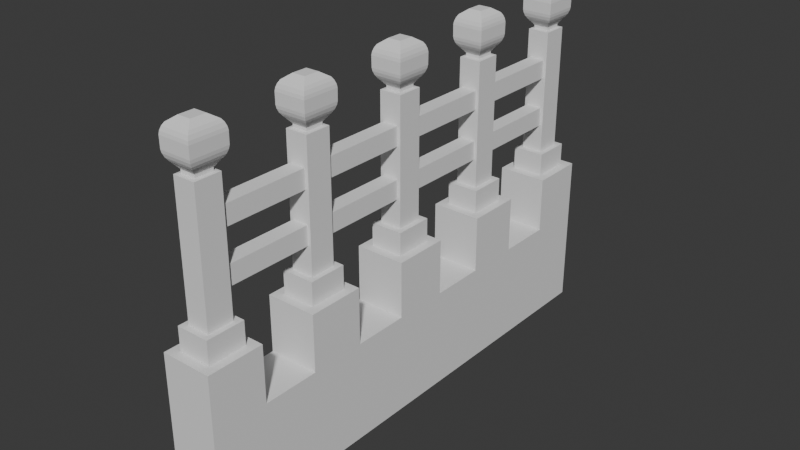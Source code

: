 # Source: Fence.blend  (saved by Blender 4.0.36; exported with 4.5.12 LTS)
import bpy
from mathutils import Matrix  # noqa: F401  (used for matrix-valued properties, if any)

bpy.ops.wm.read_factory_settings(use_empty=True)
scene = bpy.context.scene
scene.name = 'Scene'

# ---- collections
col_collection = bpy.data.collections.new('Collection'); scene.collection.children.link(col_collection)

# ---- world
world_world = bpy.data.worlds.new('World'); scene.world = world_world
world_world.use_nodes = True; world_world.node_tree.nodes.clear()
_N = world_world.node_tree.nodes; _L = world_world.node_tree.links
n0 = _N.new('ShaderNodeOutputWorld'); n0.name = 'World Output'; n0.location = (300, 300)
n1 = _N.new('ShaderNodeBackground'); n1.name = 'Background'; n1.location = (10, 300)
n1.inputs[0].default_value = (0.05088, 0.05088, 0.05088, 1.0)
_L.new(n1.outputs[0], n0.inputs[0])
n0.is_active_output = True
world_world.color = (0.05088, 0.05088, 0.05088)
world_world.use_sun_shadow = False
world_world.sun_shadow_jitter_overblur = 0.0

# ---- meshes
me_cube_001 = bpy.data.meshes.new('Cube.001')
me_cube_001.from_pydata([(-1.0, -1.0, 0.0), (-1.0, -1.0, 4.0), (-1.0, 1.0, 0.0), (-1.0, 1.0, 4.0), (1.0, -1.0, 0.0), (1.0, -1.0, 4.0), (1.0, 1.0, 0.0), (1.0, 1.0, 4.0), (-1.0, 0.7778, 0.0), (-1.0, 0.5556, 0.0), (-1.0, 0.3333, 0.0), (-1.0, 0.1111, 0.0), (-1.0, -0.1111, 0.0), (-1.0, -0.3333, 0.0), (-1.0, -0.5556, 0.0), (-1.0, -0.7778, 0.0), (-1.0, -0.7778, 4.0), (-1.0, -0.5556, 4.0), (-1.0, -0.3333, 4.0), (-1.0, -0.1111, 4.0), (-1.0, 0.1111, 4.0), (-1.0, 0.3333, 4.0), (-1.0, 0.5556, 4.0), (-1.0, 0.7778, 4.0), (1.0, -0.7778, 0.0), (1.0, -0.5556, 0.0), (1.0, -0.3333, 0.0), (1.0, -0.1111, 0.0), (1.0, 0.1111, 0.0), (1.0, 0.3333, 0.0), (1.0, 0.5556, 0.0), (1.0, 0.7778, 0.0), (1.0, 0.7778, 4.0), (1.0, 0.5556, 4.0), (1.0, 0.3333, 4.0), (1.0, 0.1111, 4.0), (1.0, -0.1111, 4.0), (1.0, -0.3333, 4.0), (1.0, -0.5556, 4.0), (1.0, -0.7778, 4.0), (-0.6473, 0.8138, 6.24), (-0.6473, 0.964, 6.24), (0.6473, 0.964, 6.24), (0.6473, -0.8138, 6.24), (0.6473, -0.964, 6.24), (-0.6473, -0.964, 6.24), (-0.6473, -0.8138, 6.24), (-0.6473, -0.5195, 6.24), (-0.6473, -0.3694, 6.24), (-0.6473, -0.07508, 6.24), (-0.6473, 0.07508, 6.24), (-0.6473, 0.3694, 6.24), (-0.6473, 0.5195, 6.24), (0.6473, 0.8138, 6.24), (0.6473, 0.5195, 6.24), (0.6473, 0.3694, 6.24), (0.6473, 0.07508, 6.24), (0.6473, -0.07508, 6.24), (0.6473, -0.3694, 6.24), (0.6473, -0.5195, 6.24), (-1.0, 0.7778, 6.24), (-1.0, 1.0, 6.24), (1.0, 1.0, 6.24), (1.0, -0.7778, 6.24), (1.0, -1.0, 6.24), (-1.0, -1.0, 6.24), (-1.0, -0.7778, 6.24), (-1.0, -0.5556, 6.24), (-1.0, -0.3333, 6.24), (-1.0, -0.1111, 6.24), (-1.0, 0.1111, 6.24), (-1.0, 0.3333, 6.24), (-1.0, 0.5556, 6.24), (1.0, 0.7778, 6.24), (1.0, 0.5556, 6.24), (1.0, 0.3333, 6.24), (1.0, 0.1111, 6.24), (1.0, -0.1111, 6.24), (1.0, -0.3333, 6.24), (1.0, -0.5556, 6.24), (-0.6473, 0.8138, 7.156), (-0.6473, 0.964, 7.156), (0.6473, 0.964, 7.156), (0.6473, -0.8138, 7.156), (0.6473, -0.964, 7.156), (-0.6473, -0.964, 7.156), (-0.6473, -0.8138, 7.156), (-0.6473, -0.5195, 7.156), (-0.6473, -0.3694, 7.156), (-0.6473, -0.07508, 7.156), (-0.6473, 0.07508, 7.156), (-0.6473, 0.3694, 7.156), (-0.6473, 0.5195, 7.156), (0.6473, 0.8138, 7.156), (0.6473, 0.5195, 7.156), (0.6473, 0.3694, 7.156), (0.6473, 0.07508, 7.156), (0.6473, -0.07508, 7.156), (0.6473, -0.3694, 7.156), (0.6473, -0.5195, 7.156), (-0.4385, 0.838, 7.156), (-0.4385, 0.9398, 7.156), (0.4385, 0.9398, 7.156), (0.4385, -0.838, 7.156), (0.4385, -0.9398, 7.156), (-0.4385, -0.9398, 7.156), (-0.4385, -0.838, 7.156), (-0.4385, -0.4953, 7.156), (-0.4385, -0.3936, 7.156), (-0.4385, -0.05086, 7.156), (-0.4385, 0.05086, 7.156), (-0.4385, 0.3936, 7.156), (-0.4385, 0.4953, 7.156), (0.4385, 0.838, 7.156), (0.4385, 0.4953, 7.156), (0.4385, 0.3936, 7.156), (0.4385, 0.05086, 7.156), (0.4385, -0.05086, 7.156), (0.4385, -0.3936, 7.156), (0.4385, -0.4953, 7.156), (-0.4385, 0.838, 12.16), (-0.4385, 0.9398, 12.16), (0.4385, 0.9398, 12.16), (0.4385, -0.838, 12.16), (0.4385, -0.9398, 12.16), (-0.4385, -0.9398, 12.16), (-0.4385, -0.838, 12.16), (-0.4385, -0.4953, 12.16), (-0.4385, -0.3936, 12.16), (-0.4385, -0.05086, 12.16), (-0.4385, 0.05086, 12.16), (-0.4385, 0.3936, 12.16), (-0.4385, 0.4953, 12.16), (0.4385, 0.838, 12.16), (0.4385, 0.4953, 12.16), (0.4385, 0.3936, 12.16), (0.4385, 0.05086, 12.16), (0.4385, -0.05086, 12.16), (0.4385, -0.3936, 12.16), (0.4385, -0.4953, 12.16), (-0.3004, 0.8541, 12.18), (-0.3004, 0.9237, 12.18), (0.3004, 0.9237, 12.18), (0.3004, -0.8541, 12.18), (0.3004, -0.9237, 12.18), (-0.3004, -0.9237, 12.18), (-0.3004, -0.8541, 12.18), (-0.3004, -0.4793, 12.18), (-0.3004, -0.4096, 12.18), (-0.3004, -0.03484, 12.18), (-0.3004, 0.03484, 12.18), (-0.3004, 0.4096, 12.18), (-0.3004, 0.4793, 12.18), (0.3004, 0.8541, 12.18), (0.3004, 0.4793, 12.18), (0.3004, 0.4096, 12.18), (0.3004, 0.03484, 12.18), (0.3004, -0.03484, 12.18), (0.3004, -0.4096, 12.18), (0.3004, -0.4793, 12.18), (-0.3004, 0.8541, 12.3), (-0.3004, 0.9237, 12.3), (0.3004, 0.9237, 12.3), (0.3004, -0.8541, 12.3), (0.3004, -0.9237, 12.3), (-0.3004, -0.9237, 12.3), (-0.3004, -0.8541, 12.3), (-0.3004, -0.4793, 12.3), (-0.3004, -0.4096, 12.3), (-0.3004, -0.03484, 12.3), (-0.3004, 0.03484, 12.3), (-0.3004, 0.4096, 12.3), (-0.3004, 0.4793, 12.3), (0.3004, 0.8541, 12.3), (0.3004, 0.4793, 12.3), (0.3004, 0.4096, 12.3), (0.3004, 0.03484, 12.3), (0.3004, -0.03484, 12.3), (0.3004, -0.4096, 12.3), (0.3004, -0.4793, 12.3), (-0.2549, -0.8593, 13.94), (0.2549, -0.8593, 13.94), (-0.2549, -0.474, 13.94), (0.2549, -0.474, 13.94), (-0.2549, -0.4149, 13.94), (0.2549, -0.4149, 13.94), (-0.2549, -0.02957, 13.94), (0.2549, -0.02957, 13.94), (-0.2549, 0.02957, 13.94), (0.2549, 0.02957, 13.94), (-0.2549, 0.4149, 13.94), (0.2549, 0.4149, 13.94), (-0.2549, 0.474, 13.94), (0.2549, 0.474, 13.94), (-0.2549, 0.8593, 13.94), (0.2549, 0.8593, 13.94), (0.2549, 0.9185, 13.94), (-0.2549, -0.9185, 13.94), (0.2549, -0.9185, 13.94), (-0.2549, 0.9185, 13.94), (0.4946, -0.5018, 12.57), (0.6231, -0.5167, 12.94), (0.5583, -0.5092, 12.68), (0.6054, -0.5147, 12.82), (0.6264, -0.5171, 13.38), (0.5035, -0.5028, 13.75), (0.6105, -0.5152, 13.5), (0.5655, -0.51, 13.64), (0.5035, -0.386, 13.75), (0.6264, -0.3718, 13.38), (0.5655, -0.3789, 13.64), (0.6105, -0.3736, 13.5), (0.6231, -0.3722, 12.94), (0.4946, -0.3871, 12.57), (0.6054, -0.3742, 12.82), (0.5583, -0.3797, 12.68), (0.4946, -0.05736, 12.57), (0.6231, -0.07227, 12.94), (0.5583, -0.06475, 12.68), (0.6054, -0.07021, 12.82), (0.6264, -0.07265, 13.38), (0.5035, -0.0584, 13.75), (0.6105, -0.0708, 13.5), (0.5655, -0.06559, 13.64), (0.5035, 0.0584, 13.75), (0.6264, 0.07265, 13.38), (0.5655, 0.06559, 13.64), (0.6105, 0.0708, 13.5), (0.6231, 0.07227, 12.94), (0.4946, 0.05736, 12.57), (0.6054, 0.07021, 12.82), (0.5583, 0.06475, 12.68), (0.4946, 0.3871, 12.57), (0.6231, 0.3722, 12.94), (0.5583, 0.3797, 12.68), (0.6054, 0.3742, 12.82), (0.6264, 0.3718, 13.38), (0.5035, 0.386, 13.75), (0.6105, 0.3736, 13.5), (0.5655, 0.3789, 13.64), (0.5035, 0.5028, 13.75), (0.6264, 0.5171, 13.38), (0.5655, 0.51, 13.64), (0.6105, 0.5152, 13.5), (0.6231, 0.5167, 12.94), (0.4946, 0.5018, 12.57), (0.6054, 0.5147, 12.82), (0.5583, 0.5092, 12.68), (0.4946, 0.8315, 12.57), (0.6231, 0.8166, 12.94), (0.5583, 0.8241, 12.68), (0.6054, 0.8187, 12.82), (0.6264, 0.8162, 13.38), (0.5035, 0.8305, 13.75), (0.6105, 0.8181, 13.5), (0.5655, 0.8233, 13.64), (-0.4946, 0.5018, 12.57), (-0.6231, 0.5167, 12.94), (-0.5583, 0.5092, 12.68), (-0.6054, 0.5147, 12.82), (-0.6264, 0.5171, 13.38), (-0.5035, 0.5028, 13.75), (-0.6105, 0.5152, 13.5), (-0.5655, 0.51, 13.64), (-0.5035, 0.386, 13.75), (-0.6264, 0.3718, 13.38), (-0.5655, 0.3789, 13.64), (-0.6105, 0.3736, 13.5), (-0.6231, 0.3722, 12.94), (-0.4946, 0.3871, 12.57), (-0.6054, 0.3742, 12.82), (-0.5583, 0.3797, 12.68), (-0.4946, 0.05736, 12.57), (-0.6231, 0.07227, 12.94), (-0.5583, 0.06475, 12.68), (-0.6054, 0.07021, 12.82), (-0.6264, 0.07265, 13.38), (-0.5035, 0.0584, 13.75), (-0.6105, 0.0708, 13.5), (-0.5655, 0.06559, 13.64), (-0.5035, -0.0584, 13.75), (-0.6264, -0.07265, 13.38), (-0.5655, -0.06559, 13.64), (-0.6105, -0.0708, 13.5), (-0.6231, -0.07227, 12.94), (-0.4946, -0.05736, 12.57), (-0.6054, -0.07021, 12.82), (-0.5583, -0.06475, 12.68), (-0.4946, -0.3871, 12.57), (-0.6231, -0.3722, 12.94), (-0.5583, -0.3797, 12.68), (-0.6054, -0.3742, 12.82), (-0.6264, -0.3718, 13.38), (-0.5035, -0.386, 13.75), (-0.6105, -0.3736, 13.5), (-0.5655, -0.3789, 13.64), (-0.5035, -0.5028, 13.75), (-0.6264, -0.5171, 13.38), (-0.5655, -0.51, 13.64), (-0.6105, -0.5152, 13.5), (-0.6231, -0.5167, 12.94), (-0.4946, -0.5018, 12.57), (-0.6054, -0.5147, 12.82), (-0.5583, -0.5092, 12.68), (-0.4946, -0.8315, 12.57), (-0.6231, -0.8166, 12.94), (-0.5583, -0.8241, 12.68), (-0.6054, -0.8187, 12.82), (-0.6264, -0.8162, 13.38), (-0.5035, -0.8305, 13.75), (-0.6105, -0.8181, 13.5), (-0.5655, -0.8233, 13.64), (-0.4946, -0.9463, 12.57), (-0.6231, -0.9612, 12.94), (-0.5583, -0.9536, 12.68), (-0.6054, -0.9591, 12.82), (-0.6264, -0.9615, 13.38), (-0.5035, -0.9473, 13.75), (-0.6105, -0.9597, 13.5), (-0.5655, -0.9545, 13.64), (0.4946, -0.9463, 12.57), (0.6231, -0.9612, 12.94), (0.5583, -0.9536, 12.68), (0.6054, -0.9591, 12.82), (0.6264, -0.9615, 13.38), (0.5035, -0.9473, 13.75), (0.6105, -0.9597, 13.5), (0.5655, -0.9545, 13.64), (0.5035, -0.8305, 13.75), (0.6264, -0.8162, 13.38), (0.5655, -0.8233, 13.64), (0.6105, -0.8181, 13.5), (0.6231, -0.8166, 12.94), (0.4946, -0.8315, 12.57), (0.6054, -0.8187, 12.82), (0.5583, -0.8241, 12.68), (0.4946, 0.9463, 12.57), (0.6231, 0.9612, 12.94), (0.5583, 0.9536, 12.68), (0.6054, 0.9591, 12.82), (0.6264, 0.9615, 13.38), (0.5035, 0.9473, 13.75), (0.6105, 0.9597, 13.5), (0.5655, 0.9545, 13.64), (-0.4946, 0.9463, 12.57), (-0.6231, 0.9612, 12.94), (-0.5583, 0.9536, 12.68), (-0.6054, 0.9591, 12.82), (-0.6264, 0.9615, 13.38), (-0.5035, 0.9473, 13.75), (-0.6105, 0.9597, 13.5), (-0.5655, 0.9545, 13.64), (-0.5035, 0.8305, 13.75), (-0.6264, 0.8162, 13.38), (-0.5655, 0.8233, 13.64), (-0.6105, 0.8181, 13.5), (-0.6231, 0.8166, 12.94), (-0.4946, 0.8315, 12.57), (-0.6054, 0.8187, 12.82), (-0.5583, 0.8241, 12.68), (-0.3145, 0.838, 8.28), (-0.3145, 0.838, 9.032), (-0.3145, 0.838, 10.28), (-0.3145, 0.838, 11.03), (-0.4385, 0.9398, 11.16), (-0.4385, 0.9398, 10.16), (-0.4385, 0.9398, 9.156), (-0.4385, 0.9398, 8.156), (0.4385, 0.9398, 8.156), (0.4385, 0.9398, 9.156), (0.4385, 0.9398, 10.16), (0.4385, 0.9398, 11.16), (0.3145, 0.838, 11.03), (0.3145, 0.838, 10.28), (0.3145, 0.838, 9.032), (0.3145, 0.838, 8.28), (-0.3145, 0.4953, 8.28), (-0.3145, 0.4953, 9.032), (-0.3145, 0.4953, 10.28), (-0.3145, 0.4953, 11.03), (0.3145, 0.4953, 11.03), (0.3145, 0.4953, 10.28), (0.3145, 0.4953, 9.032), (0.3145, 0.4953, 8.28), (0.3145, 0.3936, 8.28), (0.3145, 0.3936, 9.032), (0.3145, 0.3936, 10.28), (0.3145, 0.3936, 11.03), (-0.3145, 0.3936, 11.03), (-0.3145, 0.3936, 10.28), (-0.3145, 0.3936, 9.032), (-0.3145, 0.3936, 8.28), (-0.3145, -0.05086, 8.28), (-0.3145, -0.05086, 9.032), (-0.3145, -0.05086, 10.28), (-0.3145, -0.05086, 11.03), (-0.3145, 0.05086, 11.03), (-0.3145, 0.05086, 10.28), (-0.3145, 0.05086, 9.032), (-0.3145, 0.05086, 8.28), (0.3145, 0.05086, 11.03), (0.3145, 0.05086, 10.28), (0.3145, 0.05086, 9.032), (0.3145, 0.05086, 8.28), (0.3145, -0.05086, 8.28), (0.3145, -0.05086, 9.032), (0.3145, -0.05086, 10.28), (0.3145, -0.05086, 11.03), (-0.3145, -0.4953, 8.28), (-0.3145, -0.4953, 9.032), (-0.3145, -0.4953, 10.28), (-0.3145, -0.4953, 11.03), (-0.3145, -0.3936, 11.03), (-0.3145, -0.3936, 10.28), (-0.3145, -0.3936, 9.032), (-0.3145, -0.3936, 8.28), (0.3145, -0.3936, 11.03), (0.3145, -0.3936, 10.28), (0.3145, -0.3936, 9.032), (0.3145, -0.3936, 8.28), (0.3145, -0.4953, 8.28), (0.3145, -0.4953, 9.032), (0.3145, -0.4953, 10.28), (0.3145, -0.4953, 11.03), (0.3145, -0.838, 8.28), (0.3145, -0.838, 9.032), (0.3145, -0.838, 10.28), (0.3145, -0.838, 11.03), (0.4385, -0.9398, 11.16), (0.4385, -0.9398, 10.16), (0.4385, -0.9398, 9.156), (0.4385, -0.9398, 8.156), (-0.4385, -0.9398, 11.16), (-0.4385, -0.9398, 10.16), (-0.4385, -0.9398, 9.156), (-0.4385, -0.9398, 8.156), (-0.3145, -0.838, 11.03), (-0.3145, -0.838, 10.28), (-0.3145, -0.838, 9.032), (-0.3145, -0.838, 8.28), (-0.4385, 0.838, 8.156), (-0.4385, 0.838, 9.156), (-0.4385, 0.838, 10.16), (-0.4385, 0.838, 11.16), (0.4385, 0.838, 11.16), (0.4385, 0.838, 10.16), (0.4385, 0.838, 9.156), (0.4385, 0.838, 8.156), (-0.4385, 0.4953, 8.156), (-0.4385, 0.4953, 9.156), (-0.4385, 0.4953, 10.16), (-0.4385, 0.4953, 11.16), (0.4385, 0.4953, 11.16), (0.4385, 0.4953, 10.16), (0.4385, 0.4953, 9.156), (0.4385, 0.4953, 8.156), (0.4385, 0.3936, 8.156), (0.4385, 0.3936, 9.156), (0.4385, 0.3936, 10.16), (0.4385, 0.3936, 11.16), (-0.4385, 0.3936, 11.16), (-0.4385, 0.3936, 10.16), (-0.4385, 0.3936, 9.156), (-0.4385, 0.3936, 8.156), (-0.4385, -0.05086, 8.156), (-0.4385, -0.05086, 9.156), (-0.4385, -0.05086, 10.16), (-0.4385, -0.05086, 11.16), (-0.4385, 0.05086, 11.16), (-0.4385, 0.05086, 10.16), (-0.4385, 0.05086, 9.156), (-0.4385, 0.05086, 8.156), (0.4385, 0.05086, 11.16), (0.4385, 0.05086, 10.16), (0.4385, 0.05086, 9.156), (0.4385, 0.05086, 8.156), (0.4385, -0.05086, 8.156), (0.4385, -0.05086, 9.156), (0.4385, -0.05086, 10.16), (0.4385, -0.05086, 11.16), (-0.4385, -0.4953, 8.156), (-0.4385, -0.4953, 9.156), (-0.4385, -0.4953, 10.16), (-0.4385, -0.4953, 11.16), (-0.4385, -0.3936, 11.16), (-0.4385, -0.3936, 10.16), (-0.4385, -0.3936, 9.156), (-0.4385, -0.3936, 8.156), (0.4385, -0.3936, 11.16), (0.4385, -0.3936, 10.16), (0.4385, -0.3936, 9.156), (0.4385, -0.3936, 8.156), (0.4385, -0.4953, 8.156), (0.4385, -0.4953, 9.156), (0.4385, -0.4953, 10.16), (0.4385, -0.4953, 11.16), (0.4385, -0.838, 8.156), (0.4385, -0.838, 9.156), (0.4385, -0.838, 10.16), (0.4385, -0.838, 11.16), (-0.4385, -0.838, 11.16), (-0.4385, -0.838, 10.16), (-0.4385, -0.838, 9.156), (-0.4385, -0.838, 8.156)], [], [(8, 23, 3, 2), (2, 3, 7, 6), (24, 39, 5, 4), (4, 5, 1, 0), (15, 24, 4, 0), (34, 33, 74, 75), (5, 39, 63, 64), (32, 23, 22, 33), (33, 22, 72, 74), (34, 21, 20, 35), (18, 17, 67, 68), (36, 19, 18, 37), (23, 32, 73, 60), (38, 17, 16, 39), (2, 6, 31, 8), (8, 31, 30, 9), (9, 30, 29, 10), (10, 29, 28, 11), (11, 28, 27, 12), (12, 27, 26, 13), (13, 26, 25, 14), (14, 25, 24, 15), (6, 7, 32, 31), (31, 32, 33, 30), (30, 33, 34, 29), (29, 34, 35, 28), (28, 35, 36, 27), (27, 36, 37, 26), (26, 37, 38, 25), (25, 38, 39, 24), (0, 1, 16, 15), (15, 16, 17, 14), (14, 17, 18, 13), (13, 18, 19, 12), (12, 19, 20, 11), (11, 20, 21, 10), (10, 21, 22, 9), (9, 22, 23, 8), (58, 48, 88, 98), (44, 43, 83, 84), (55, 54, 94, 95), (49, 57, 97, 89), (42, 41, 81, 82), (21, 34, 75, 71), (20, 19, 69, 70), (3, 23, 60, 61), (35, 20, 70, 76), (36, 35, 76, 77), (19, 36, 77, 69), (1, 5, 64, 65), (22, 21, 71, 72), (37, 18, 68, 78), (7, 3, 61, 62), (38, 37, 78, 79), (16, 1, 65, 66), (17, 38, 79, 67), (32, 7, 62, 73), (39, 16, 66, 63), (40, 41, 61, 60), (41, 42, 62, 61), (43, 44, 64, 63), (44, 45, 65, 64), (45, 46, 66, 65), (47, 48, 68, 67), (49, 50, 70, 69), (51, 52, 72, 71), (42, 53, 73, 62), (54, 55, 75, 74), (56, 57, 77, 76), (58, 59, 79, 78), (53, 40, 60, 73), (52, 54, 74, 72), (55, 51, 71, 75), (50, 56, 76, 70), (57, 49, 69, 77), (48, 58, 78, 68), (59, 47, 67, 79), (46, 43, 63, 66), (84, 83, 103, 104), (95, 94, 114, 115), (89, 97, 117, 109), (82, 81, 101, 102), (93, 82, 102, 113), (57, 56, 96, 97), (45, 44, 84, 85), (47, 59, 99, 87), (59, 58, 98, 99), (46, 45, 85, 86), (43, 46, 86, 83), (40, 53, 93, 80), (48, 47, 87, 88), (54, 52, 92, 94), (50, 49, 89, 90), (51, 55, 95, 91), (52, 51, 91, 92), (41, 40, 80, 81), (56, 50, 90, 96), (53, 42, 82, 93), (451, 460, 131, 132), (460, 459, 135, 131), (468, 467, 129, 130), (452, 451, 132, 134), (484, 483, 127, 128), (98, 88, 108, 118), (97, 96, 116, 117), (85, 84, 104, 105), (87, 99, 119, 107), (99, 98, 118, 119), (86, 85, 105, 106), (83, 86, 106, 103), (80, 93, 113, 100), (88, 87, 107, 108), (94, 92, 112, 114), (90, 89, 109, 110), (91, 95, 115, 111), (92, 91, 111, 112), (81, 80, 100, 101), (96, 90, 110, 116), (125, 124, 144, 145), (129, 137, 157, 149), (124, 123, 143, 144), (364, 443, 120, 121), (472, 468, 130, 136), (444, 371, 122, 133), (371, 364, 121, 122), (467, 479, 137, 129), (459, 452, 134, 135), (428, 499, 123, 124), (488, 484, 128, 138), (479, 472, 136, 137), (432, 428, 124, 125), (483, 495, 139, 127), (495, 488, 138, 139), (500, 432, 125, 126), (499, 500, 126, 123), (443, 444, 133, 120), (341, 349, 199, 196), (136, 130, 150, 156), (122, 121, 141, 142), (131, 135, 155, 151), (121, 120, 140, 141), (134, 132, 152, 154), (120, 133, 153, 140), (139, 138, 158, 159), (261, 264, 190, 192), (152, 151, 171, 172), (151, 155, 175, 171), (150, 149, 169, 170), (154, 152, 172, 174), (148, 147, 167, 168), (141, 140, 160, 161), (156, 150, 170, 176), (153, 142, 162, 173), (142, 141, 161, 162), (149, 157, 177, 169), (155, 154, 174, 175), (144, 143, 163, 164), (158, 148, 168, 178), (157, 156, 176, 177), (145, 144, 164, 165), (147, 159, 179, 167), (159, 158, 178, 179), (146, 145, 165, 166), (143, 146, 166, 163), (140, 153, 173, 160), (138, 128, 148, 158), (126, 125, 145, 146), (127, 139, 159, 147), (128, 127, 147, 148), (123, 126, 146, 143), (130, 129, 149, 150), (132, 131, 151, 152), (133, 122, 142, 153), (135, 134, 154, 155), (137, 136, 156, 157), (176, 170, 272, 229), (281, 276, 273, 284), (260, 241, 244, 257), (297, 292, 289, 300), (265, 260, 257, 268), (284, 217, 220, 281), (268, 233, 236, 265), (174, 172, 256, 245), (324, 316, 313, 321), (292, 209, 212, 289), (178, 168, 288, 213), (316, 308, 305, 313), (328, 309, 180, 181), (329, 324, 321, 332), (348, 340, 337, 345), (264, 237, 191, 190), (276, 225, 228, 273), (353, 348, 345, 356), (280, 221, 187, 186), (221, 224, 189, 187), (325, 328, 181, 198), (296, 205, 183, 182), (189, 188, 186, 187), (185, 184, 182, 183), (191, 193, 192, 190), (195, 196, 199, 194), (180, 197, 198, 181), (237, 240, 193, 191), (169, 177, 216, 285), (349, 352, 194, 199), (253, 341, 196, 195), (171, 175, 232, 269), (277, 280, 186, 188), (356, 249, 252, 353), (293, 296, 182, 184), (352, 253, 195, 194), (308, 329, 332, 305), (160, 173, 248, 357), (317, 325, 198, 197), (309, 317, 197, 180), (205, 208, 185, 183), (163, 166, 304, 333), (209, 204, 201, 212), (208, 293, 184, 185), (225, 220, 217, 228), (224, 277, 188, 189), (241, 236, 233, 244), (240, 261, 192, 193), (340, 252, 249, 337), (179, 178, 213, 200), (177, 176, 229, 216), (175, 174, 245, 232), (173, 162, 336, 248), (172, 171, 269, 256), (170, 169, 285, 272), (168, 167, 301, 288), (166, 165, 312, 304), (165, 164, 320, 312), (164, 163, 333, 320), (162, 161, 344, 336), (161, 160, 357, 344), (300, 201, 204, 297), (309, 328, 330, 311), (311, 330, 331, 310), (310, 331, 329, 308), (333, 304, 306, 335), (335, 306, 307, 334), (334, 307, 305, 332), (301, 200, 202, 303), (303, 202, 203, 302), (302, 203, 201, 300), (205, 296, 298, 207), (207, 298, 299, 206), (206, 299, 297, 204), (293, 208, 210, 295), (295, 210, 211, 294), (294, 211, 209, 292), (213, 288, 290, 215), (215, 290, 291, 214), (214, 291, 289, 212), (285, 216, 218, 287), (287, 218, 219, 286), (286, 219, 217, 284), (221, 280, 282, 223), (223, 282, 283, 222), (222, 283, 281, 220), (277, 224, 226, 279), (279, 226, 227, 278), (278, 227, 225, 276), (229, 272, 274, 231), (231, 274, 275, 230), (230, 275, 273, 228), (269, 232, 234, 271), (271, 234, 235, 270), (270, 235, 233, 268), (237, 264, 266, 239), (239, 266, 267, 238), (238, 267, 265, 236), (261, 240, 242, 263), (263, 242, 243, 262), (262, 243, 241, 260), (245, 256, 258, 247), (247, 258, 259, 246), (246, 259, 257, 244), (357, 248, 250, 359), (359, 250, 251, 358), (358, 251, 249, 356), (253, 352, 354, 255), (255, 354, 355, 254), (254, 355, 353, 252), (208, 205, 207, 210), (210, 207, 206, 211), (211, 206, 204, 209), (200, 213, 215, 202), (202, 215, 214, 203), (203, 214, 212, 201), (224, 221, 223, 226), (226, 223, 222, 227), (227, 222, 220, 225), (216, 229, 231, 218), (218, 231, 230, 219), (219, 230, 228, 217), (240, 237, 239, 242), (242, 239, 238, 243), (243, 238, 236, 241), (232, 245, 247, 234), (234, 247, 246, 235), (235, 246, 244, 233), (341, 253, 255, 343), (343, 255, 254, 342), (342, 254, 252, 340), (248, 336, 338, 250), (250, 338, 339, 251), (251, 339, 337, 249), (264, 261, 263, 266), (266, 263, 262, 267), (267, 262, 260, 265), (256, 269, 271, 258), (258, 271, 270, 259), (259, 270, 268, 257), (280, 277, 279, 282), (282, 279, 278, 283), (283, 278, 276, 281), (272, 285, 287, 274), (274, 287, 286, 275), (275, 286, 284, 273), (296, 293, 295, 298), (298, 295, 294, 299), (299, 294, 292, 297), (288, 301, 303, 290), (290, 303, 302, 291), (291, 302, 300, 289), (317, 309, 311, 319), (319, 311, 310, 318), (318, 310, 308, 316), (304, 312, 314, 306), (306, 314, 315, 307), (307, 315, 313, 305), (325, 317, 319, 327), (327, 319, 318, 326), (326, 318, 316, 324), (312, 320, 322, 314), (314, 322, 323, 315), (315, 323, 321, 313), (328, 325, 327, 330), (330, 327, 326, 331), (331, 326, 324, 329), (320, 333, 335, 322), (322, 335, 334, 323), (323, 334, 332, 321), (349, 341, 343, 351), (351, 343, 342, 350), (350, 342, 340, 348), (336, 344, 346, 338), (338, 346, 347, 339), (339, 347, 345, 337), (352, 349, 351, 354), (354, 351, 350, 355), (355, 350, 348, 353), (344, 357, 359, 346), (346, 359, 358, 347), (347, 358, 356, 345), (167, 179, 200, 301), (100, 113, 447, 440), (382, 383, 375, 374), (441, 446, 445, 442), (380, 381, 373, 372), (102, 101, 367, 368), (368, 367, 366, 369), (369, 366, 365, 370), (370, 365, 364, 371), (113, 102, 368, 447), (447, 368, 369, 446), (446, 369, 370, 445), (445, 370, 371, 444), (101, 100, 440, 367), (367, 440, 441, 366), (366, 441, 442, 365), (365, 442, 443, 364), (115, 114, 455, 456), (456, 455, 454, 457), (457, 454, 453, 458), (458, 453, 452, 459), (114, 112, 448, 455), (377, 382, 374, 361), (454, 449, 450, 453), (379, 380, 372, 363), (111, 115, 456, 463), (399, 398, 390, 391), (462, 457, 458, 461), (397, 396, 388, 389), (112, 111, 463, 448), (448, 463, 462, 449), (449, 462, 461, 450), (450, 461, 460, 451), (117, 116, 475, 476), (476, 475, 474, 477), (477, 474, 473, 478), (478, 473, 472, 479), (109, 117, 476, 464), (418, 419, 404, 405), (465, 477, 478, 466), (416, 417, 406, 407), (116, 110, 471, 475), (403, 399, 391, 384), (474, 470, 469, 473), (401, 397, 389, 386), (110, 109, 464, 471), (471, 464, 465, 470), (470, 465, 466, 469), (469, 466, 467, 468), (119, 118, 491, 492), (492, 491, 490, 493), (493, 490, 489, 494), (494, 489, 488, 495), (107, 119, 492, 480), (425, 424, 420, 421), (481, 493, 494, 482), (427, 426, 422, 423), (118, 108, 487, 491), (414, 418, 405, 393), (490, 486, 485, 489), (412, 416, 407, 395), (108, 107, 480, 487), (487, 480, 481, 486), (486, 481, 482, 485), (485, 482, 483, 484), (103, 106, 503, 496), (438, 425, 421, 409), (497, 502, 501, 498), (436, 427, 423, 411), (106, 105, 435, 503), (503, 435, 434, 502), (502, 434, 433, 501), (501, 433, 432, 500), (105, 104, 431, 435), (435, 431, 430, 434), (434, 430, 429, 433), (433, 429, 428, 432), (104, 103, 496, 431), (431, 496, 497, 430), (430, 497, 498, 429), (429, 498, 499, 428), (360, 361, 441, 440), (362, 363, 443, 442), (372, 373, 445, 444), (374, 375, 447, 446), (375, 360, 440, 447), (361, 374, 446, 441), (373, 362, 442, 445), (363, 372, 444, 443), (377, 376, 448, 449), (379, 378, 450, 451), (381, 380, 452, 453), (383, 382, 454, 455), (385, 384, 456, 457), (387, 386, 458, 459), (389, 388, 460, 461), (391, 390, 462, 463), (376, 383, 455, 448), (382, 377, 449, 454), (378, 381, 453, 450), (380, 379, 451, 452), (384, 391, 463, 456), (390, 385, 457, 462), (386, 389, 461, 458), (388, 387, 459, 460), (392, 393, 465, 464), (394, 395, 467, 466), (396, 397, 469, 468), (398, 399, 471, 470), (401, 400, 472, 473), (403, 402, 474, 475), (405, 404, 476, 477), (407, 406, 478, 479), (404, 392, 464, 476), (393, 405, 477, 465), (406, 394, 466, 478), (395, 407, 479, 467), (399, 403, 475, 471), (402, 398, 470, 474), (397, 401, 473, 469), (400, 396, 468, 472), (408, 409, 481, 480), (410, 411, 483, 482), (412, 413, 485, 484), (414, 415, 487, 486), (417, 416, 488, 489), (419, 418, 490, 491), (421, 420, 492, 493), (423, 422, 494, 495), (420, 408, 480, 492), (409, 421, 493, 481), (422, 410, 482, 494), (411, 423, 495, 483), (415, 419, 491, 487), (418, 414, 486, 490), (413, 417, 489, 485), (416, 412, 484, 488), (424, 425, 497, 496), (426, 427, 499, 498), (436, 437, 501, 500), (438, 439, 503, 502), (439, 424, 496, 503), (425, 438, 502, 497), (437, 426, 498, 501), (427, 436, 500, 499), (381, 378, 362, 373), (378, 379, 363, 362), (383, 376, 360, 375), (376, 377, 361, 360), (398, 402, 385, 390), (402, 403, 384, 385), (396, 400, 387, 388), (400, 401, 386, 387), (417, 413, 394, 406), (413, 412, 395, 394), (419, 415, 392, 404), (415, 414, 393, 392), (426, 437, 410, 422), (437, 436, 411, 410), (424, 439, 408, 420), (439, 438, 409, 408)])
_uv = me_cube_001.uv_layers.new(name='UVMap')
_uv.uv.foreach_set('vector', [0.375, 0.2222, 0.625, 0.2222, 0.625, 0.25, 0.375, 0.25, 0.375, 0.25, 0.625, 0.25, 0.625, 0.5, 0.375, 0.5, 0.375, 0.7222, 0.625, 0.7222, 0.625, 0.75, 0.375, 0.75, 0.375, 0.75, 0.625, 0.75, 0.625, 1.0, 0.375, 1.0, 0.125, 0.7222, 0.375, 0.7222, 0.375, 0.75, 0.125, 0.75, 0.625, 0.5833, 0.625, 0.5556, 0.625, 0.5556, 0.625, 0.5833, 0.625, 0.75, 0.625, 0.7222, 0.625, 0.7222, 0.625, 0.75, 0.625, 0.5278, 0.875, 0.5278, 0.875, 0.5556, 0.625, 0.5556, 0.625, 0.5556, 0.875, 0.5556, 0.875, 0.5556, 0.625, 0.5556, 0.625, 0.5833, 0.875, 0.5833, 0.875, 0.6111, 0.625, 0.6111, 0.625, 0.08333, 0.625, 0.05556, 0.625, 0.05556, 0.625, 0.08333, 0.625, 0.6389, 0.875, 0.6389, 0.875, 0.6667, 0.625, 0.6667, 0.875, 0.5278, 0.625, 0.5278, 0.625, 0.5278, 0.875, 0.5278, 0.625, 0.6944, 0.875, 0.6944, 0.875, 0.7222, 0.625, 0.7222, 0.125, 0.5, 0.375, 0.5, 0.375, 0.5278, 0.125, 0.5278, 0.125, 0.5278, 0.375, 0.5278, 0.375, 0.5556, 0.125, 0.5556, 0.125, 0.5556, 0.375, 0.5556, 0.375, 0.5833, 0.125, 0.5833, 0.125, 0.5833, 0.375, 0.5833, 0.375, 0.6111, 0.125, 0.6111, 0.125, 0.6111, 0.375, 0.6111, 0.375, 0.6389, 0.125, 0.6389, 0.125, 0.6389, 0.375, 0.6389, 0.375, 0.6667, 0.125, 0.6667, 0.125, 0.6667, 0.375, 0.6667, 0.375, 0.6944, 0.125, 0.6944, 0.125, 0.6944, 0.375, 0.6944, 0.375, 0.7222, 0.125, 0.7222, 0.375, 0.5, 0.625, 0.5, 0.625, 0.5278, 0.375, 0.5278, 0.375, 0.5278, 0.625, 0.5278, 0.625, 0.5556, 0.375, 0.5556, 0.375, 0.5556, 0.625, 0.5556, 0.625, 0.5833, 0.375, 0.5833, 0.375, 0.5833, 0.625, 0.5833, 0.625, 0.6111, 0.375, 0.6111, 0.375, 0.6111, 0.625, 0.6111, 0.625, 0.6389, 0.375, 0.6389, 0.375, 0.6389, 0.625, 0.6389, 0.625, 0.6667, 0.375, 0.6667, 0.375, 0.6667, 0.625, 0.6667, 0.625, 0.6944, 0.375, 0.6944, 0.375, 0.6944, 0.625, 0.6944, 0.625, 0.7222, 0.375, 0.7222, 0.375, 0.0, 0.625, 0.0, 0.625, 0.02778, 0.375, 0.02778, 0.375, 0.02778, 0.625, 0.02778, 0.625, 0.05556, 0.375, 0.05556, 0.375, 0.05556, 0.625, 0.05556, 0.625, 0.08333, 0.375, 0.08333, 0.375, 0.08333, 0.625, 0.08333, 0.625, 0.1111, 0.375, 0.1111, 0.375, 0.1111, 0.625, 0.1111, 0.625, 0.1389, 0.375, 0.1389, 0.375, 0.1389, 0.625, 0.1389, 0.625, 0.1667, 0.375, 0.1667, 0.375, 0.1667, 0.625, 0.1667, 0.625, 0.1944, 0.375, 0.1944, 0.375, 0.1944, 0.625, 0.1944, 0.625, 0.2222, 0.375, 0.2222, 0.6263, 0.668, 0.8737, 0.668, 0.8737, 0.668, 0.6263, 0.668, 0.6263, 0.7487, 0.6263, 0.7235, 0.6263, 0.7235, 0.6263, 0.7487, 0.6263, 0.582, 0.6263, 0.5569, 0.6263, 0.5569, 0.6263, 0.582, 0.8737, 0.6376, 0.6263, 0.6376, 0.6263, 0.6376, 0.8737, 0.6376, 0.6263, 0.5013, 0.8737, 0.5013, 0.8737, 0.5013, 0.6263, 0.5013, 0.875, 0.5833, 0.625, 0.5833, 0.625, 0.5833, 0.875, 0.5833, 0.625, 0.1389, 0.625, 0.1111, 0.625, 0.1111, 0.625, 0.1389, 0.625, 0.25, 0.625, 0.2222, 0.625, 0.2222, 0.625, 0.25, 0.625, 0.6111, 0.875, 0.6111, 0.875, 0.6111, 0.625, 0.6111, 0.625, 0.6389, 0.625, 0.6111, 0.625, 0.6111, 0.625, 0.6389, 0.875, 0.6389, 0.625, 0.6389, 0.625, 0.6389, 0.875, 0.6389, 0.625, 1.0, 0.625, 0.75, 0.625, 0.75, 0.625, 1.0, 0.625, 0.1944, 0.625, 0.1667, 0.625, 0.1667, 0.625, 0.1944, 0.625, 0.6667, 0.875, 0.6667, 0.875, 0.6667, 0.625, 0.6667, 0.625, 0.5, 0.625, 0.25, 0.625, 0.25, 0.625, 0.5, 0.625, 0.6944, 0.625, 0.6667, 0.625, 0.6667, 0.625, 0.6944, 0.625, 0.02778, 0.625, 0.0, 0.625, 0.0, 0.625, 0.02778, 0.875, 0.6944, 0.625, 0.6944, 0.625, 0.6944, 0.875, 0.6944, 0.625, 0.5278, 0.625, 0.5, 0.625, 0.5, 0.625, 0.5278, 0.625, 0.7222, 0.875, 0.7222, 0.875, 0.7222, 0.625, 0.7222, 0.8737, 0.5265, 0.8737, 0.5013, 0.875, 0.5, 0.875, 0.5278, 0.8737, 0.5013, 0.6263, 0.5013, 0.625, 0.5, 0.875, 0.5, 0.6263, 0.7235, 0.6263, 0.7487, 0.625, 0.75, 0.625, 0.7222, 0.6263, 0.7487, 0.8737, 0.7487, 0.875, 0.75, 0.625, 0.75, 0.8737, 0.7487, 0.8737, 0.7235, 0.875, 0.7222, 0.875, 0.75, 0.8737, 0.6931, 0.8737, 0.668, 0.875, 0.6667, 0.875, 0.6944, 0.8737, 0.6376, 0.8737, 0.6124, 0.875, 0.6111, 0.875, 0.6389, 0.8737, 0.582, 0.8737, 0.5569, 0.875, 0.5556, 0.875, 0.5833, 0.6263, 0.5013, 0.6263, 0.5265, 0.625, 0.5278, 0.625, 0.5, 0.6263, 0.5569, 0.6263, 0.582, 0.625, 0.5833, 0.625, 0.5556, 0.6263, 0.6124, 0.6263, 0.6376, 0.625, 0.6389, 0.625, 0.6111, 0.6263, 0.668, 0.6263, 0.6931, 0.625, 0.6944, 0.625, 0.6667, 0.6263, 0.5265, 0.8737, 0.5265, 0.875, 0.5278, 0.625, 0.5278, 0.8737, 0.5569, 0.6263, 0.5569, 0.625, 0.5556, 0.875, 0.5556, 0.6263, 0.582, 0.8737, 0.582, 0.875, 0.5833, 0.625, 0.5833, 0.8737, 0.6124, 0.6263, 0.6124, 0.625, 0.6111, 0.875, 0.6111, 0.6263, 0.6376, 0.8737, 0.6376, 0.875, 0.6389, 0.625, 0.6389, 0.8737, 0.668, 0.6263, 0.668, 0.625, 0.6667, 0.875, 0.6667, 0.6263, 0.6931, 0.8737, 0.6931, 0.875, 0.6944, 0.625, 0.6944, 0.8737, 0.7235, 0.6263, 0.7235, 0.625, 0.7222, 0.875, 0.7222, 0.6263, 0.7487, 0.6263, 0.7235, 0.6263, 0.7235, 0.6263, 0.7487, 0.6263, 0.582, 0.6263, 0.5569, 0.6263, 0.5569, 0.6263, 0.582, 0.8737, 0.6376, 0.6263, 0.6376, 0.6263, 0.6376, 0.8737, 0.6376, 0.6263, 0.5013, 0.8737, 0.5013, 0.8737, 0.5013, 0.6263, 0.5013, 0.6263, 0.5265, 0.6263, 0.5013, 0.6263, 0.5013, 0.6263, 0.5265, 0.6263, 0.6376, 0.6263, 0.6124, 0.6263, 0.6124, 0.6263, 0.6376, 0.8737, 0.7487, 0.6263, 0.7487, 0.6263, 0.7487, 0.8737, 0.7487, 0.8737, 0.6931, 0.6263, 0.6931, 0.6263, 0.6931, 0.8737, 0.6931, 0.6263, 0.6931, 0.6263, 0.668, 0.6263, 0.668, 0.6263, 0.6931, 0.8737, 0.7235, 0.8737, 0.7487, 0.8737, 0.7487, 0.8737, 0.7235, 0.6263, 0.7235, 0.8737, 0.7235, 0.8737, 0.7235, 0.6263, 0.7235, 0.8737, 0.5265, 0.6263, 0.5265, 0.6263, 0.5265, 0.8737, 0.5265, 0.8737, 0.668, 0.8737, 0.6931, 0.8737, 0.6931, 0.8737, 0.668, 0.6263, 0.5569, 0.8737, 0.5569, 0.8737, 0.5569, 0.6263, 0.5569, 0.8737, 0.6124, 0.8737, 0.6376, 0.8737, 0.6376, 0.8737, 0.6124, 0.8737, 0.582, 0.6263, 0.582, 0.6263, 0.582, 0.8737, 0.582, 0.8737, 0.5569, 0.8737, 0.582, 0.8737, 0.582, 0.8737, 0.5569, 0.8737, 0.5013, 0.8737, 0.5265, 0.8737, 0.5265, 0.8737, 0.5013, 0.6263, 0.6124, 0.8737, 0.6124, 0.8737, 0.6124, 0.6263, 0.6124, 0.6263, 0.5265, 0.6263, 0.5013, 0.6263, 0.5013, 0.6263, 0.5265, 0.8737, 0.5569, 0.8737, 0.582, 0.8737, 0.582, 0.8737, 0.5569, 0.8737, 0.582, 0.6263, 0.582, 0.6263, 0.582, 0.8737, 0.582, 0.8737, 0.6124, 0.8737, 0.6376, 0.8737, 0.6376, 0.8737, 0.6124, 0.6263, 0.5569, 0.8737, 0.5569, 0.8737, 0.5569, 0.6263, 0.5569, 0.8737, 0.668, 0.8737, 0.6931, 0.8737, 0.6931, 0.8737, 0.668, 0.6263, 0.668, 0.8737, 0.668, 0.8737, 0.668, 0.6263, 0.668, 0.6263, 0.6376, 0.6263, 0.6124, 0.6263, 0.6124, 0.6263, 0.6376, 0.8737, 0.7487, 0.6263, 0.7487, 0.6263, 0.7487, 0.8737, 0.7487, 0.8737, 0.6931, 0.6263, 0.6931, 0.6263, 0.6931, 0.8737, 0.6931, 0.6263, 0.6931, 0.6263, 0.668, 0.6263, 0.668, 0.6263, 0.6931, 0.8737, 0.7235, 0.8737, 0.7487, 0.8737, 0.7487, 0.8737, 0.7235, 0.6263, 0.7235, 0.8737, 0.7235, 0.8737, 0.7235, 0.6263, 0.7235, 0.8737, 0.5265, 0.6263, 0.5265, 0.6263, 0.5265, 0.8737, 0.5265, 0.8737, 0.668, 0.8737, 0.6931, 0.8737, 0.6931, 0.8737, 0.668, 0.6263, 0.5569, 0.8737, 0.5569, 0.8737, 0.5569, 0.6263, 0.5569, 0.8737, 0.6124, 0.8737, 0.6376, 0.8737, 0.6376, 0.8737, 0.6124, 0.8737, 0.582, 0.6263, 0.582, 0.6263, 0.582, 0.8737, 0.582, 0.8737, 0.5569, 0.8737, 0.582, 0.8737, 0.582, 0.8737, 0.5569, 0.8737, 0.5013, 0.8737, 0.5265, 0.8737, 0.5265, 0.8737, 0.5013, 0.6263, 0.6124, 0.8737, 0.6124, 0.8737, 0.6124, 0.6263, 0.6124, 0.8737, 0.7487, 0.6263, 0.7487, 0.6263, 0.7487, 0.8737, 0.7487, 0.8737, 0.6376, 0.6263, 0.6376, 0.6263, 0.6376, 0.8737, 0.6376, 0.6263, 0.7487, 0.6263, 0.7235, 0.6263, 0.7235, 0.6263, 0.7487, 0.8737, 0.5013, 0.8737, 0.5265, 0.8737, 0.5265, 0.8737, 0.5013, 0.6263, 0.6124, 0.8737, 0.6124, 0.8737, 0.6124, 0.6263, 0.6124, 0.6263, 0.5265, 0.6263, 0.5013, 0.6263, 0.5013, 0.6263, 0.5265, 0.6263, 0.5013, 0.8737, 0.5013, 0.8737, 0.5013, 0.6263, 0.5013, 0.8737, 0.6376, 0.6263, 0.6376, 0.6263, 0.6376, 0.8737, 0.6376, 0.6263, 0.582, 0.6263, 0.5569, 0.6263, 0.5569, 0.6263, 0.582, 0.6263, 0.7487, 0.6263, 0.7235, 0.6263, 0.7235, 0.6263, 0.7487, 0.6263, 0.668, 0.8737, 0.668, 0.8737, 0.668, 0.6263, 0.668, 0.6263, 0.6376, 0.6263, 0.6124, 0.6263, 0.6124, 0.6263, 0.6376, 0.8737, 0.7487, 0.6263, 0.7487, 0.6263, 0.7487, 0.8737, 0.7487, 0.8737, 0.6931, 0.6263, 0.6931, 0.6263, 0.6931, 0.8737, 0.6931, 0.6263, 0.6931, 0.6263, 0.668, 0.6263, 0.668, 0.6263, 0.6931, 0.8737, 0.7235, 0.8737, 0.7487, 0.8737, 0.7487, 0.8737, 0.7235, 0.6263, 0.7235, 0.8737, 0.7235, 0.8737, 0.7235, 0.6263, 0.7235, 0.8737, 0.5265, 0.6263, 0.5265, 0.6263, 0.5265, 0.8737, 0.5265, 0.6263, 0.5013, 0.8737, 0.5013, 0.8737, 0.5013, 0.6263, 0.5013, 0.6263, 0.6124, 0.8737, 0.6124, 0.8737, 0.6124, 0.6263, 0.6124, 0.6263, 0.5013, 0.8737, 0.5013, 0.8737, 0.5013, 0.6263, 0.5013, 0.8737, 0.582, 0.6263, 0.582, 0.6263, 0.582, 0.8737, 0.582, 0.8737, 0.5013, 0.8737, 0.5265, 0.8737, 0.5265, 0.8737, 0.5013, 0.6263, 0.5569, 0.8737, 0.5569, 0.8737, 0.5569, 0.6263, 0.5569, 0.8737, 0.5265, 0.6263, 0.5265, 0.6263, 0.5265, 0.8737, 0.5265, 0.6263, 0.6931, 0.6263, 0.668, 0.6263, 0.668, 0.6263, 0.6931, 0.8737, 0.5569, 0.8737, 0.582, 0.8737, 0.582, 0.8737, 0.5569, 0.8737, 0.5569, 0.8737, 0.582, 0.8737, 0.582, 0.8737, 0.5569, 0.8737, 0.582, 0.6263, 0.582, 0.6263, 0.582, 0.8737, 0.582, 0.8737, 0.6124, 0.8737, 0.6376, 0.8737, 0.6376, 0.8737, 0.6124, 0.6263, 0.5569, 0.8737, 0.5569, 0.8737, 0.5569, 0.6263, 0.5569, 0.8737, 0.668, 0.8737, 0.6931, 0.8737, 0.6931, 0.8737, 0.668, 0.8737, 0.5013, 0.8737, 0.5265, 0.8737, 0.5265, 0.8737, 0.5013, 0.6263, 0.6124, 0.8737, 0.6124, 0.8737, 0.6124, 0.6263, 0.6124, 0.6263, 0.5265, 0.6263, 0.5013, 0.6263, 0.5013, 0.6263, 0.5265, 0.6263, 0.5013, 0.8737, 0.5013, 0.8737, 0.5013, 0.6263, 0.5013, 0.8737, 0.6376, 0.6263, 0.6376, 0.6263, 0.6376, 0.8737, 0.6376, 0.6263, 0.582, 0.6263, 0.5569, 0.6263, 0.5569, 0.6263, 0.582, 0.6263, 0.7487, 0.6263, 0.7235, 0.6263, 0.7235, 0.6263, 0.7487, 0.6263, 0.668, 0.8737, 0.668, 0.8737, 0.668, 0.6263, 0.668, 0.6263, 0.6376, 0.6263, 0.6124, 0.6263, 0.6124, 0.6263, 0.6376, 0.8737, 0.7487, 0.6263, 0.7487, 0.6263, 0.7487, 0.8737, 0.7487, 0.8737, 0.6931, 0.6263, 0.6931, 0.6263, 0.6931, 0.8737, 0.6931, 0.6263, 0.6931, 0.6263, 0.668, 0.6263, 0.668, 0.6263, 0.6931, 0.8737, 0.7235, 0.8737, 0.7487, 0.8737, 0.7487, 0.8737, 0.7235, 0.6263, 0.7235, 0.8737, 0.7235, 0.8737, 0.7235, 0.6263, 0.7235, 0.8737, 0.5265, 0.6263, 0.5265, 0.6263, 0.5265, 0.8737, 0.5265, 0.6263, 0.668, 0.8737, 0.668, 0.8737, 0.668, 0.6263, 0.668, 0.8737, 0.7235, 0.8737, 0.7487, 0.8737, 0.7487, 0.8737, 0.7235, 0.8737, 0.6931, 0.6263, 0.6931, 0.6263, 0.6931, 0.8737, 0.6931, 0.8737, 0.668, 0.8737, 0.6931, 0.8737, 0.6931, 0.8737, 0.668, 0.6263, 0.7235, 0.8737, 0.7235, 0.8737, 0.7235, 0.6263, 0.7235, 0.8737, 0.6124, 0.8737, 0.6376, 0.8737, 0.6376, 0.8737, 0.6124, 0.8737, 0.5569, 0.8737, 0.582, 0.8737, 0.582, 0.8737, 0.5569, 0.6263, 0.5265, 0.6263, 0.5013, 0.6263, 0.5013, 0.6263, 0.5265, 0.6263, 0.582, 0.6263, 0.5569, 0.6263, 0.5569, 0.6263, 0.582, 0.6263, 0.6376, 0.6263, 0.6124, 0.6263, 0.6124, 0.6263, 0.6376, 0.6263, 0.6124, 0.8737, 0.6124, 0.8737, 0.6124, 0.6263, 0.6124, 0.8737, 0.6376, 0.8737, 0.6124, 0.8737, 0.6124, 0.8737, 0.6376, 0.8737, 0.5569, 0.6263, 0.5569, 0.6263, 0.5569, 0.8737, 0.5569, 0.8737, 0.6931, 0.8737, 0.668, 0.8737, 0.668, 0.8737, 0.6931, 0.8737, 0.582, 0.8737, 0.5569, 0.8737, 0.5569, 0.8737, 0.582, 0.8737, 0.6376, 0.6263, 0.6376, 0.6263, 0.6376, 0.8737, 0.6376, 0.8737, 0.582, 0.6263, 0.582, 0.6263, 0.582, 0.8737, 0.582, 0.6263, 0.5569, 0.8737, 0.5569, 0.8737, 0.5569, 0.6263, 0.5569, 0.6263, 0.7487, 0.8737, 0.7487, 0.8737, 0.7487, 0.6263, 0.7487, 0.8737, 0.668, 0.6263, 0.668, 0.6263, 0.668, 0.8737, 0.668, 0.6263, 0.668, 0.8737, 0.668, 0.8737, 0.668, 0.6263, 0.668, 0.8737, 0.7487, 0.8737, 0.7235, 0.8737, 0.7235, 0.8737, 0.7487, 0.6263, 0.7235, 0.8737, 0.7235, 0.8737, 0.7235, 0.6263, 0.7235, 0.6263, 0.7235, 0.6263, 0.7487, 0.6263, 0.7487, 0.6263, 0.7235, 0.8737, 0.5013, 0.6263, 0.5013, 0.6263, 0.5013, 0.8737, 0.5013, 0.8737, 0.582, 0.6263, 0.582, 0.6263, 0.582, 0.8737, 0.582, 0.8737, 0.6124, 0.6263, 0.6124, 0.6263, 0.6124, 0.8737, 0.6124, 0.8737, 0.5265, 0.8737, 0.5013, 0.8737, 0.5013, 0.8737, 0.5265, 0.8737, 0.6376, 0.6263, 0.6376, 0.6263, 0.6376, 0.8737, 0.6376, 0.6263, 0.6376, 0.6263, 0.6124, 0.6263, 0.6124, 0.6263, 0.6376, 0.6263, 0.7487, 0.6263, 0.7235, 0.6263, 0.7235, 0.6263, 0.7487, 0.8737, 0.6931, 0.6263, 0.6931, 0.6263, 0.6931, 0.8737, 0.6931, 0.6263, 0.6124, 0.8737, 0.6124, 0.8737, 0.6376, 0.6263, 0.6376, 0.6263, 0.668, 0.8737, 0.668, 0.8737, 0.6931, 0.6263, 0.6931, 0.6263, 0.582, 0.6263, 0.5569, 0.8737, 0.5569, 0.8737, 0.582, 0.6263, 0.5265, 0.6263, 0.5013, 0.8737, 0.5013, 0.8737, 0.5265, 0.8737, 0.7235, 0.8737, 0.7487, 0.6263, 0.7487, 0.6263, 0.7235, 0.6263, 0.582, 0.6263, 0.5569, 0.6263, 0.5569, 0.6263, 0.582, 0.8737, 0.6376, 0.6263, 0.6376, 0.6263, 0.6376, 0.8737, 0.6376, 0.8737, 0.5013, 0.8737, 0.5265, 0.8737, 0.5265, 0.8737, 0.5013, 0.6263, 0.5265, 0.6263, 0.5013, 0.6263, 0.5013, 0.6263, 0.5265, 0.8737, 0.582, 0.6263, 0.582, 0.6263, 0.582, 0.8737, 0.582, 0.8737, 0.6124, 0.8737, 0.6376, 0.8737, 0.6376, 0.8737, 0.6124, 0.8737, 0.5265, 0.6263, 0.5265, 0.6263, 0.5265, 0.8737, 0.5265, 0.8737, 0.668, 0.8737, 0.6931, 0.8737, 0.6931, 0.8737, 0.668, 0.8737, 0.5265, 0.6263, 0.5265, 0.6263, 0.5265, 0.8737, 0.5265, 0.8737, 0.7235, 0.6263, 0.7235, 0.6263, 0.7235, 0.8737, 0.7235, 0.8737, 0.5265, 0.6263, 0.5265, 0.6263, 0.5265, 0.8737, 0.5265, 0.8737, 0.7487, 0.6263, 0.7487, 0.6263, 0.7487, 0.8737, 0.7487, 0.8737, 0.7235, 0.8737, 0.7487, 0.8737, 0.7487, 0.8737, 0.7235, 0.6263, 0.6931, 0.6263, 0.668, 0.6263, 0.668, 0.6263, 0.6931, 0.6263, 0.7235, 0.8737, 0.7235, 0.8737, 0.7235, 0.6263, 0.7235, 0.6263, 0.668, 0.6263, 0.6931, 0.6263, 0.6931, 0.6263, 0.668, 0.6263, 0.668, 0.8737, 0.668, 0.8737, 0.668, 0.6263, 0.668, 0.6263, 0.6124, 0.6263, 0.6376, 0.6263, 0.6376, 0.6263, 0.6124, 0.6263, 0.6124, 0.8737, 0.6124, 0.8737, 0.6124, 0.6263, 0.6124, 0.6263, 0.5569, 0.6263, 0.582, 0.6263, 0.582, 0.6263, 0.5569, 0.6263, 0.5569, 0.8737, 0.5569, 0.8737, 0.5569, 0.6263, 0.5569, 0.6263, 0.5013, 0.6263, 0.5265, 0.6263, 0.5265, 0.6263, 0.5013, 0.6263, 0.6931, 0.6263, 0.668, 0.6263, 0.668, 0.6263, 0.6931, 0.6263, 0.6376, 0.6263, 0.6124, 0.6263, 0.6124, 0.6263, 0.6376, 0.6263, 0.582, 0.6263, 0.5569, 0.6263, 0.5569, 0.6263, 0.582, 0.6263, 0.5265, 0.6263, 0.5013, 0.6263, 0.5013, 0.6263, 0.5265, 0.8737, 0.5569, 0.8737, 0.582, 0.8737, 0.582, 0.8737, 0.5569, 0.8737, 0.6124, 0.8737, 0.6376, 0.8737, 0.6376, 0.8737, 0.6124, 0.8737, 0.668, 0.8737, 0.6931, 0.8737, 0.6931, 0.8737, 0.668, 0.8737, 0.7235, 0.8737, 0.7487, 0.8737, 0.7487, 0.8737, 0.7235, 0.8737, 0.7487, 0.6263, 0.7487, 0.6263, 0.7487, 0.8737, 0.7487, 0.6263, 0.7487, 0.6263, 0.7235, 0.6263, 0.7235, 0.6263, 0.7487, 0.6263, 0.5013, 0.8737, 0.5013, 0.8737, 0.5013, 0.6263, 0.5013, 0.8737, 0.5013, 0.8737, 0.5265, 0.8737, 0.5265, 0.8737, 0.5013, 0.8737, 0.6931, 0.6263, 0.6931, 0.6263, 0.6931, 0.8737, 0.6931, 0.8737, 0.7235, 0.6263, 0.7235, 0.6284, 0.7237, 0.8716, 0.7237, 0.8716, 0.7237, 0.6284, 0.7237, 0.628, 0.7237, 0.872, 0.7237, 0.872, 0.7237, 0.628, 0.7237, 0.6263, 0.7235, 0.8737, 0.7235, 0.6263, 0.7235, 0.8737, 0.7235, 0.8716, 0.7237, 0.6284, 0.7237, 0.6284, 0.7237, 0.8716, 0.7237, 0.872, 0.7237, 0.628, 0.7237, 0.628, 0.7237, 0.872, 0.7237, 0.8737, 0.7235, 0.6263, 0.7235, 0.8737, 0.6931, 0.6263, 0.6931, 0.6284, 0.693, 0.8716, 0.693, 0.8716, 0.693, 0.6284, 0.693, 0.628, 0.693, 0.872, 0.693, 0.872, 0.693, 0.628, 0.693, 0.6263, 0.6931, 0.8737, 0.6931, 0.6263, 0.6931, 0.8737, 0.6931, 0.8716, 0.693, 0.6284, 0.693, 0.6284, 0.693, 0.8716, 0.693, 0.872, 0.693, 0.628, 0.693, 0.628, 0.693, 0.872, 0.693, 0.8737, 0.6931, 0.6263, 0.6931, 0.8737, 0.668, 0.6263, 0.668, 0.6284, 0.6681, 0.8716, 0.6681, 0.8716, 0.6681, 0.6284, 0.6681, 0.628, 0.6682, 0.872, 0.6682, 0.872, 0.6682, 0.628, 0.6682, 0.6263, 0.668, 0.8737, 0.668, 0.6263, 0.668, 0.8737, 0.668, 0.8716, 0.6681, 0.6284, 0.6681, 0.6284, 0.6681, 0.8716, 0.6681, 0.872, 0.6682, 0.628, 0.6682, 0.628, 0.6682, 0.872, 0.6682, 0.8737, 0.668, 0.6263, 0.668, 0.8737, 0.6376, 0.6263, 0.6376, 0.6284, 0.6374, 0.8716, 0.6374, 0.8716, 0.6374, 0.6284, 0.6374, 0.628, 0.6374, 0.872, 0.6374, 0.872, 0.6374, 0.628, 0.6374, 0.6263, 0.6376, 0.8737, 0.6376, 0.6263, 0.6376, 0.8737, 0.6376, 0.8716, 0.6374, 0.6284, 0.6374, 0.6284, 0.6374, 0.8716, 0.6374, 0.872, 0.6374, 0.628, 0.6374, 0.628, 0.6374, 0.872, 0.6374, 0.8737, 0.6376, 0.6263, 0.6376, 0.8737, 0.6124, 0.6263, 0.6124, 0.6284, 0.6126, 0.8716, 0.6126, 0.8716, 0.6126, 0.6284, 0.6126, 0.628, 0.6126, 0.872, 0.6126, 0.872, 0.6126, 0.628, 0.6126, 0.6263, 0.6124, 0.8737, 0.6124, 0.6263, 0.6124, 0.8737, 0.6124, 0.8716, 0.6126, 0.6284, 0.6126, 0.6284, 0.6126, 0.8716, 0.6126, 0.872, 0.6126, 0.628, 0.6126, 0.628, 0.6126, 0.872, 0.6126, 0.8737, 0.6124, 0.6263, 0.6124, 0.8737, 0.582, 0.6263, 0.582, 0.6284, 0.5819, 0.8716, 0.5819, 0.8716, 0.5819, 0.6284, 0.5819, 0.628, 0.5818, 0.872, 0.5818, 0.872, 0.5818, 0.628, 0.5818, 0.6263, 0.582, 0.8737, 0.582, 0.6263, 0.582, 0.8737, 0.582, 0.8716, 0.5819, 0.6284, 0.5819, 0.6284, 0.5819, 0.8716, 0.5819, 0.872, 0.5818, 0.628, 0.5818, 0.628, 0.5818, 0.872, 0.5818, 0.8737, 0.582, 0.6263, 0.582, 0.8737, 0.5569, 0.6263, 0.5569, 0.6284, 0.557, 0.8716, 0.557, 0.8716, 0.557, 0.6284, 0.557, 0.628, 0.557, 0.872, 0.557, 0.872, 0.557, 0.628, 0.557, 0.6263, 0.5569, 0.8737, 0.5569, 0.6263, 0.5569, 0.8737, 0.5569, 0.8716, 0.557, 0.6284, 0.557, 0.6284, 0.557, 0.8716, 0.557, 0.872, 0.557, 0.628, 0.557, 0.628, 0.557, 0.872, 0.557, 0.8737, 0.5569, 0.6263, 0.5569, 0.8737, 0.5265, 0.6263, 0.5265, 0.6284, 0.5263, 0.8716, 0.5263, 0.8716, 0.5263, 0.6284, 0.5263, 0.628, 0.5263, 0.872, 0.5263, 0.872, 0.5263, 0.628, 0.5263, 0.6263, 0.5265, 0.8737, 0.5265, 0.6263, 0.5265, 0.8737, 0.5265, 0.8716, 0.5263, 0.6284, 0.5263, 0.6284, 0.5263, 0.8716, 0.5263, 0.872, 0.5263, 0.628, 0.5263, 0.628, 0.5263, 0.872, 0.5263, 0.8737, 0.5265, 0.6263, 0.5265, 0.6263, 0.668, 0.6263, 0.6931, 0.6284, 0.693, 0.6284, 0.6681, 0.6284, 0.6681, 0.6284, 0.693, 0.628, 0.693, 0.628, 0.6682, 0.628, 0.6682, 0.628, 0.693, 0.6263, 0.6931, 0.6263, 0.668, 0.6263, 0.6931, 0.6263, 0.668, 0.6284, 0.6681, 0.6284, 0.693, 0.6284, 0.693, 0.6284, 0.6681, 0.628, 0.6682, 0.628, 0.693, 0.628, 0.693, 0.628, 0.6682, 0.6263, 0.668, 0.6263, 0.6931, 0.6263, 0.6124, 0.6263, 0.6376, 0.6284, 0.6374, 0.6284, 0.6126, 0.6284, 0.6126, 0.6284, 0.6374, 0.628, 0.6374, 0.628, 0.6126, 0.628, 0.6126, 0.628, 0.6374, 0.6263, 0.6376, 0.6263, 0.6124, 0.6263, 0.6376, 0.6263, 0.6124, 0.6284, 0.6126, 0.6284, 0.6374, 0.6284, 0.6374, 0.6284, 0.6126, 0.628, 0.6126, 0.628, 0.6374, 0.628, 0.6374, 0.628, 0.6126, 0.6263, 0.6124, 0.6263, 0.6376, 0.6263, 0.5569, 0.6263, 0.582, 0.6284, 0.5819, 0.6284, 0.557, 0.6284, 0.557, 0.6284, 0.5819, 0.628, 0.5818, 0.628, 0.557, 0.628, 0.557, 0.628, 0.5818, 0.6263, 0.582, 0.6263, 0.5569, 0.6263, 0.582, 0.6263, 0.5569, 0.6284, 0.557, 0.6284, 0.5819, 0.6284, 0.5819, 0.6284, 0.557, 0.628, 0.557, 0.628, 0.5818, 0.628, 0.5818, 0.628, 0.557, 0.6263, 0.5569, 0.6263, 0.582, 0.6263, 0.5013, 0.6263, 0.5265, 0.6284, 0.5263, 0.6284, 0.5015, 0.6284, 0.5015, 0.6284, 0.5263, 0.628, 0.5263, 0.628, 0.5015, 0.628, 0.5015, 0.628, 0.5263, 0.6263, 0.5265, 0.6263, 0.5013, 0.6263, 0.5265, 0.6263, 0.5013, 0.6284, 0.5015, 0.6284, 0.5263, 0.6284, 0.5263, 0.6284, 0.5015, 0.628, 0.5015, 0.628, 0.5263, 0.628, 0.5263, 0.628, 0.5015, 0.6263, 0.5013, 0.6263, 0.5265, 0.8737, 0.582, 0.8737, 0.5569, 0.8716, 0.557, 0.8716, 0.5819, 0.8716, 0.5819, 0.8716, 0.557, 0.872, 0.557, 0.872, 0.5818, 0.872, 0.5818, 0.872, 0.557, 0.8737, 0.5569, 0.8737, 0.582, 0.8737, 0.5569, 0.8737, 0.582, 0.8716, 0.5819, 0.8716, 0.557, 0.8716, 0.557, 0.8716, 0.5819, 0.872, 0.5818, 0.872, 0.557, 0.872, 0.557, 0.872, 0.5818, 0.8737, 0.582, 0.8737, 0.5569, 0.8737, 0.6376, 0.8737, 0.6124, 0.8716, 0.6126, 0.8716, 0.6374, 0.8716, 0.6374, 0.8716, 0.6126, 0.872, 0.6126, 0.872, 0.6374, 0.872, 0.6374, 0.872, 0.6126, 0.8737, 0.6124, 0.8737, 0.6376, 0.8737, 0.6124, 0.8737, 0.6376, 0.8716, 0.6374, 0.8716, 0.6126, 0.8716, 0.6126, 0.8716, 0.6374, 0.872, 0.6374, 0.872, 0.6126, 0.872, 0.6126, 0.872, 0.6374, 0.8737, 0.6376, 0.8737, 0.6124, 0.8737, 0.6931, 0.8737, 0.668, 0.8716, 0.6681, 0.8716, 0.693, 0.8716, 0.693, 0.8716, 0.6681, 0.872, 0.6682, 0.872, 0.693, 0.872, 0.693, 0.872, 0.6682, 0.8737, 0.668, 0.8737, 0.6931, 0.8737, 0.668, 0.8737, 0.6931, 0.8716, 0.693, 0.8716, 0.6681, 0.8716, 0.6681, 0.8716, 0.693, 0.872, 0.693, 0.872, 0.6682, 0.872, 0.6682, 0.872, 0.693, 0.8737, 0.6931, 0.8737, 0.668, 0.8737, 0.7487, 0.8737, 0.7235, 0.8716, 0.7237, 0.8716, 0.7485, 0.8716, 0.7485, 0.8716, 0.7237, 0.872, 0.7237, 0.872, 0.7485, 0.872, 0.7485, 0.872, 0.7237, 0.8737, 0.7235, 0.8737, 0.7487, 0.8737, 0.7235, 0.8737, 0.7487, 0.8716, 0.7485, 0.8716, 0.7237, 0.8716, 0.7237, 0.8716, 0.7485, 0.872, 0.7485, 0.872, 0.7237, 0.872, 0.7237, 0.872, 0.7485, 0.8737, 0.7487, 0.8737, 0.7235, 0.6263, 0.7487, 0.8737, 0.7487, 0.8716, 0.7485, 0.6284, 0.7485, 0.6284, 0.7485, 0.8716, 0.7485, 0.872, 0.7485, 0.628, 0.7485, 0.628, 0.7485, 0.872, 0.7485, 0.8737, 0.7487, 0.6263, 0.7487, 0.8737, 0.7487, 0.6263, 0.7487, 0.6284, 0.7485, 0.8716, 0.7485, 0.8716, 0.7485, 0.6284, 0.7485, 0.628, 0.7485, 0.872, 0.7485, 0.872, 0.7485, 0.628, 0.7485, 0.6263, 0.7487, 0.8737, 0.7487, 0.6263, 0.7235, 0.6263, 0.7487, 0.6284, 0.7485, 0.6284, 0.7237, 0.6284, 0.7237, 0.6284, 0.7485, 0.628, 0.7485, 0.628, 0.7237, 0.628, 0.7237, 0.628, 0.7485, 0.6263, 0.7487, 0.6263, 0.7235, 0.6263, 0.7487, 0.6263, 0.7235, 0.6284, 0.7237, 0.6284, 0.7485, 0.6284, 0.7485, 0.6284, 0.7237, 0.628, 0.7237, 0.628, 0.7485, 0.628, 0.7485, 0.628, 0.7237, 0.6263, 0.7235, 0.6263, 0.7487, 0.8737, 0.5013, 0.6263, 0.5013, 0.6284, 0.5015, 0.8716, 0.5015, 0.8716, 0.5015, 0.6284, 0.5015, 0.628, 0.5015, 0.872, 0.5015, 0.872, 0.5015, 0.628, 0.5015, 0.6263, 0.5013, 0.8737, 0.5013, 0.6263, 0.5013, 0.8737, 0.5013, 0.8716, 0.5015, 0.6284, 0.5015, 0.6284, 0.5015, 0.8716, 0.5015, 0.872, 0.5015, 0.628, 0.5015, 0.628, 0.5015, 0.872, 0.5015, 0.8737, 0.5013, 0.6263, 0.5013, 0.8737, 0.5265, 0.8737, 0.5013, 0.8716, 0.5015, 0.8716, 0.5263, 0.8716, 0.5263, 0.8716, 0.5015, 0.872, 0.5015, 0.872, 0.5263, 0.872, 0.5263, 0.872, 0.5015, 0.8737, 0.5013, 0.8737, 0.5265, 0.8737, 0.5013, 0.8737, 0.5265, 0.8716, 0.5263, 0.8716, 0.5015, 0.8716, 0.5015, 0.8716, 0.5263, 0.872, 0.5263, 0.872, 0.5015, 0.872, 0.5015, 0.872, 0.5263, 0.8737, 0.5265, 0.8737, 0.5013, 0.8737, 0.6931, 0.6263, 0.6931, 0.6263, 0.6931, 0.8737, 0.6931, 0.8737, 0.5265, 0.6263, 0.5265, 0.6263, 0.5265, 0.8737, 0.5265, 0.6613, 0.5569, 0.6613, 0.5569, 0.6613, 0.5265, 0.6613, 0.5265, 0.8737, 0.5265, 0.6263, 0.5265, 0.6263, 0.5265, 0.8737, 0.5265, 0.6613, 0.5569, 0.6613, 0.5569, 0.6613, 0.5265, 0.6613, 0.5265, 0.6263, 0.5013, 0.8737, 0.5013, 0.8737, 0.5013, 0.6263, 0.5013, 0.6263, 0.5013, 0.8737, 0.5013, 0.8737, 0.5013, 0.6263, 0.5013, 0.6263, 0.5013, 0.8737, 0.5013, 0.8737, 0.5013, 0.6263, 0.5013, 0.6263, 0.5013, 0.8737, 0.5013, 0.8737, 0.5013, 0.6263, 0.5013, 0.6263, 0.5265, 0.6263, 0.5013, 0.6263, 0.5013, 0.6263, 0.5265, 0.6263, 0.5265, 0.6263, 0.5013, 0.6263, 0.5013, 0.6263, 0.5265, 0.6263, 0.5265, 0.6263, 0.5013, 0.6263, 0.5013, 0.6263, 0.5265, 0.6263, 0.5265, 0.6263, 0.5013, 0.6263, 0.5013, 0.6263, 0.5265, 0.8737, 0.5013, 0.8737, 0.5265, 0.8737, 0.5265, 0.8737, 0.5013, 0.8737, 0.5013, 0.8737, 0.5265, 0.8737, 0.5265, 0.8737, 0.5013, 0.8737, 0.5013, 0.8737, 0.5265, 0.8737, 0.5265, 0.8737, 0.5013, 0.8737, 0.5013, 0.8737, 0.5265, 0.8737, 0.5265, 0.8737, 0.5013, 0.6263, 0.582, 0.6263, 0.5569, 0.6263, 0.5569, 0.6263, 0.582, 0.6263, 0.582, 0.6263, 0.5569, 0.6263, 0.5569, 0.6263, 0.582, 0.6263, 0.582, 0.6263, 0.5569, 0.6263, 0.5569, 0.6263, 0.582, 0.6263, 0.582, 0.6263, 0.5569, 0.6263, 0.5569, 0.6263, 0.582, 0.6263, 0.5569, 0.8737, 0.5569, 0.8737, 0.5569, 0.6263, 0.5569, 0.8387, 0.5569, 0.6613, 0.5569, 0.6613, 0.5265, 0.8387, 0.5265, 0.6263, 0.5569, 0.8737, 0.5569, 0.8737, 0.5569, 0.6263, 0.5569, 0.8387, 0.5569, 0.6613, 0.5569, 0.6613, 0.5265, 0.8387, 0.5265, 0.8737, 0.582, 0.6263, 0.582, 0.6263, 0.582, 0.8737, 0.582, 0.8387, 0.6124, 0.8387, 0.6124, 0.8387, 0.582, 0.8387, 0.582, 0.8737, 0.582, 0.6263, 0.582, 0.6263, 0.582, 0.8737, 0.582, 0.8387, 0.6124, 0.8387, 0.6124, 0.8387, 0.582, 0.8387, 0.582, 0.8737, 0.5569, 0.8737, 0.582, 0.8737, 0.582, 0.8737, 0.5569, 0.8737, 0.5569, 0.8737, 0.582, 0.8737, 0.582, 0.8737, 0.5569, 0.8737, 0.5569, 0.8737, 0.582, 0.8737, 0.582, 0.8737, 0.5569, 0.8737, 0.5569, 0.8737, 0.582, 0.8737, 0.582, 0.8737, 0.5569, 0.6263, 0.6376, 0.6263, 0.6124, 0.6263, 0.6124, 0.6263, 0.6376, 0.6263, 0.6376, 0.6263, 0.6124, 0.6263, 0.6124, 0.6263, 0.6376, 0.6263, 0.6376, 0.6263, 0.6124, 0.6263, 0.6124, 0.6263, 0.6376, 0.6263, 0.6376, 0.6263, 0.6124, 0.6263, 0.6124, 0.6263, 0.6376, 0.8737, 0.6376, 0.6263, 0.6376, 0.6263, 0.6376, 0.8737, 0.6376, 0.6613, 0.668, 0.6613, 0.668, 0.6613, 0.6376, 0.6613, 0.6376, 0.8737, 0.6376, 0.6263, 0.6376, 0.6263, 0.6376, 0.8737, 0.6376, 0.6613, 0.668, 0.6613, 0.668, 0.6613, 0.6376, 0.6613, 0.6376, 0.6263, 0.6124, 0.8737, 0.6124, 0.8737, 0.6124, 0.6263, 0.6124, 0.6613, 0.6124, 0.8387, 0.6124, 0.8387, 0.582, 0.6613, 0.582, 0.6263, 0.6124, 0.8737, 0.6124, 0.8737, 0.6124, 0.6263, 0.6124, 0.6613, 0.6124, 0.8387, 0.6124, 0.8387, 0.582, 0.6613, 0.582, 0.8737, 0.6124, 0.8737, 0.6376, 0.8737, 0.6376, 0.8737, 0.6124, 0.8737, 0.6124, 0.8737, 0.6376, 0.8737, 0.6376, 0.8737, 0.6124, 0.8737, 0.6124, 0.8737, 0.6376, 0.8737, 0.6376, 0.8737, 0.6124, 0.8737, 0.6124, 0.8737, 0.6376, 0.8737, 0.6376, 0.8737, 0.6124, 0.6263, 0.6931, 0.6263, 0.668, 0.6263, 0.668, 0.6263, 0.6931, 0.6263, 0.6931, 0.6263, 0.668, 0.6263, 0.668, 0.6263, 0.6931, 0.6263, 0.6931, 0.6263, 0.668, 0.6263, 0.668, 0.6263, 0.6931, 0.6263, 0.6931, 0.6263, 0.668, 0.6263, 0.668, 0.6263, 0.6931, 0.8737, 0.6931, 0.6263, 0.6931, 0.6263, 0.6931, 0.8737, 0.6931, 0.6613, 0.7235, 0.6613, 0.7235, 0.6613, 0.6931, 0.6613, 0.6931, 0.8737, 0.6931, 0.6263, 0.6931, 0.6263, 0.6931, 0.8737, 0.6931, 0.6613, 0.7235, 0.6613, 0.7235, 0.6613, 0.6931, 0.6613, 0.6931, 0.6263, 0.668, 0.8737, 0.668, 0.8737, 0.668, 0.6263, 0.668, 0.8387, 0.668, 0.6613, 0.668, 0.6613, 0.6376, 0.8387, 0.6376, 0.6263, 0.668, 0.8737, 0.668, 0.8737, 0.668, 0.6263, 0.668, 0.8387, 0.668, 0.6613, 0.668, 0.6613, 0.6376, 0.8387, 0.6376, 0.8737, 0.668, 0.8737, 0.6931, 0.8737, 0.6931, 0.8737, 0.668, 0.8737, 0.668, 0.8737, 0.6931, 0.8737, 0.6931, 0.8737, 0.668, 0.8737, 0.668, 0.8737, 0.6931, 0.8737, 0.6931, 0.8737, 0.668, 0.8737, 0.668, 0.8737, 0.6931, 0.8737, 0.6931, 0.8737, 0.668, 0.6263, 0.7235, 0.8737, 0.7235, 0.8737, 0.7235, 0.6263, 0.7235, 0.8387, 0.7235, 0.6613, 0.7235, 0.6613, 0.6931, 0.8387, 0.6931, 0.6263, 0.7235, 0.8737, 0.7235, 0.8737, 0.7235, 0.6263, 0.7235, 0.8387, 0.7235, 0.6613, 0.7235, 0.6613, 0.6931, 0.8387, 0.6931, 0.8737, 0.7235, 0.8737, 0.7487, 0.8737, 0.7487, 0.8737, 0.7235, 0.8737, 0.7235, 0.8737, 0.7487, 0.8737, 0.7487, 0.8737, 0.7235, 0.8737, 0.7235, 0.8737, 0.7487, 0.8737, 0.7487, 0.8737, 0.7235, 0.8737, 0.7235, 0.8737, 0.7487, 0.8737, 0.7487, 0.8737, 0.7235, 0.8737, 0.7487, 0.6263, 0.7487, 0.6263, 0.7487, 0.8737, 0.7487, 0.8737, 0.7487, 0.6263, 0.7487, 0.6263, 0.7487, 0.8737, 0.7487, 0.8737, 0.7487, 0.6263, 0.7487, 0.6263, 0.7487, 0.8737, 0.7487, 0.8737, 0.7487, 0.6263, 0.7487, 0.6263, 0.7487, 0.8737, 0.7487, 0.6263, 0.7487, 0.6263, 0.7235, 0.6263, 0.7235, 0.6263, 0.7487, 0.6263, 0.7487, 0.6263, 0.7235, 0.6263, 0.7235, 0.6263, 0.7487, 0.6263, 0.7487, 0.6263, 0.7235, 0.6263, 0.7235, 0.6263, 0.7487, 0.6263, 0.7487, 0.6263, 0.7235, 0.6263, 0.7235, 0.6263, 0.7487, 0.8387, 0.5265, 0.8387, 0.5265, 0.8737, 0.5265, 0.8737, 0.5265, 0.8387, 0.5265, 0.8387, 0.5265, 0.8737, 0.5265, 0.8737, 0.5265, 0.6613, 0.5265, 0.6613, 0.5265, 0.6263, 0.5265, 0.6263, 0.5265, 0.6613, 0.5265, 0.6613, 0.5265, 0.6263, 0.5265, 0.6263, 0.5265, 0.6613, 0.5265, 0.8387, 0.5265, 0.8737, 0.5265, 0.6263, 0.5265, 0.8387, 0.5265, 0.6613, 0.5265, 0.6263, 0.5265, 0.8737, 0.5265, 0.6613, 0.5265, 0.8387, 0.5265, 0.8737, 0.5265, 0.6263, 0.5265, 0.8387, 0.5265, 0.6613, 0.5265, 0.6263, 0.5265, 0.8737, 0.5265, 0.8387, 0.5569, 0.8387, 0.5569, 0.8737, 0.5569, 0.8737, 0.5569, 0.8387, 0.5569, 0.8387, 0.5569, 0.8737, 0.5569, 0.8737, 0.5569, 0.6613, 0.5569, 0.6613, 0.5569, 0.6263, 0.5569, 0.6263, 0.5569, 0.6613, 0.5569, 0.6613, 0.5569, 0.6263, 0.5569, 0.6263, 0.5569, 0.6613, 0.582, 0.6613, 0.582, 0.6263, 0.582, 0.6263, 0.582, 0.6613, 0.582, 0.6613, 0.582, 0.6263, 0.582, 0.6263, 0.582, 0.8387, 0.582, 0.8387, 0.582, 0.8737, 0.582, 0.8737, 0.582, 0.8387, 0.582, 0.8387, 0.582, 0.8737, 0.582, 0.8737, 0.582, 0.8387, 0.5569, 0.6613, 0.5569, 0.6263, 0.5569, 0.8737, 0.5569, 0.6613, 0.5569, 0.8387, 0.5569, 0.8737, 0.5569, 0.6263, 0.5569, 0.8387, 0.5569, 0.6613, 0.5569, 0.6263, 0.5569, 0.8737, 0.5569, 0.6613, 0.5569, 0.8387, 0.5569, 0.8737, 0.5569, 0.6263, 0.5569, 0.6613, 0.582, 0.8387, 0.582, 0.8737, 0.582, 0.6263, 0.582, 0.8387, 0.582, 0.6613, 0.582, 0.6263, 0.582, 0.8737, 0.582, 0.6613, 0.582, 0.8387, 0.582, 0.8737, 0.582, 0.6263, 0.582, 0.8387, 0.582, 0.6613, 0.582, 0.6263, 0.582, 0.8737, 0.582, 0.8387, 0.6376, 0.8387, 0.6376, 0.8737, 0.6376, 0.8737, 0.6376, 0.8387, 0.6376, 0.8387, 0.6376, 0.8737, 0.6376, 0.8737, 0.6376, 0.8387, 0.6124, 0.8387, 0.6124, 0.8737, 0.6124, 0.8737, 0.6124, 0.8387, 0.6124, 0.8387, 0.6124, 0.8737, 0.6124, 0.8737, 0.6124, 0.6613, 0.6124, 0.6613, 0.6124, 0.6263, 0.6124, 0.6263, 0.6124, 0.6613, 0.6124, 0.6613, 0.6124, 0.6263, 0.6124, 0.6263, 0.6124, 0.6613, 0.6376, 0.6613, 0.6376, 0.6263, 0.6376, 0.6263, 0.6376, 0.6613, 0.6376, 0.6613, 0.6376, 0.6263, 0.6376, 0.6263, 0.6376, 0.6613, 0.6376, 0.8387, 0.6376, 0.8737, 0.6376, 0.6263, 0.6376, 0.8387, 0.6376, 0.6613, 0.6376, 0.6263, 0.6376, 0.8737, 0.6376, 0.6613, 0.6376, 0.8387, 0.6376, 0.8737, 0.6376, 0.6263, 0.6376, 0.8387, 0.6376, 0.6613, 0.6376, 0.6263, 0.6376, 0.8737, 0.6376, 0.8387, 0.6124, 0.6613, 0.6124, 0.6263, 0.6124, 0.8737, 0.6124, 0.6613, 0.6124, 0.8387, 0.6124, 0.8737, 0.6124, 0.6263, 0.6124, 0.8387, 0.6124, 0.6613, 0.6124, 0.6263, 0.6124, 0.8737, 0.6124, 0.6613, 0.6124, 0.8387, 0.6124, 0.8737, 0.6124, 0.6263, 0.6124, 0.8387, 0.6931, 0.8387, 0.6931, 0.8737, 0.6931, 0.8737, 0.6931, 0.8387, 0.6931, 0.8387, 0.6931, 0.8737, 0.6931, 0.8737, 0.6931, 0.8387, 0.668, 0.8387, 0.668, 0.8737, 0.668, 0.8737, 0.668, 0.8387, 0.668, 0.8387, 0.668, 0.8737, 0.668, 0.8737, 0.668, 0.6613, 0.668, 0.6613, 0.668, 0.6263, 0.668, 0.6263, 0.668, 0.6613, 0.668, 0.6613, 0.668, 0.6263, 0.668, 0.6263, 0.668, 0.6613, 0.6931, 0.6613, 0.6931, 0.6263, 0.6931, 0.6263, 0.6931, 0.6613, 0.6931, 0.6613, 0.6931, 0.6263, 0.6931, 0.6263, 0.6931, 0.6613, 0.6931, 0.8387, 0.6931, 0.8737, 0.6931, 0.6263, 0.6931, 0.8387, 0.6931, 0.6613, 0.6931, 0.6263, 0.6931, 0.8737, 0.6931, 0.6613, 0.6931, 0.8387, 0.6931, 0.8737, 0.6931, 0.6263, 0.6931, 0.8387, 0.6931, 0.6613, 0.6931, 0.6263, 0.6931, 0.8737, 0.6931, 0.8387, 0.668, 0.6613, 0.668, 0.6263, 0.668, 0.8737, 0.668, 0.6613, 0.668, 0.8387, 0.668, 0.8737, 0.668, 0.6263, 0.668, 0.8387, 0.668, 0.6613, 0.668, 0.6263, 0.668, 0.8737, 0.668, 0.6613, 0.668, 0.8387, 0.668, 0.8737, 0.668, 0.6263, 0.668, 0.6613, 0.7235, 0.6613, 0.7235, 0.6263, 0.7235, 0.6263, 0.7235, 0.6613, 0.7235, 0.6613, 0.7235, 0.6263, 0.7235, 0.6263, 0.7235, 0.8387, 0.7235, 0.8387, 0.7235, 0.8737, 0.7235, 0.8737, 0.7235, 0.8387, 0.7235, 0.8387, 0.7235, 0.8737, 0.7235, 0.8737, 0.7235, 0.8387, 0.7235, 0.6613, 0.7235, 0.6263, 0.7235, 0.8737, 0.7235, 0.6613, 0.7235, 0.8387, 0.7235, 0.8737, 0.7235, 0.6263, 0.7235, 0.8387, 0.7235, 0.6613, 0.7235, 0.6263, 0.7235, 0.8737, 0.7235, 0.6613, 0.7235, 0.8387, 0.7235, 0.8737, 0.7235, 0.6263, 0.7235, 0.6613, 0.5569, 0.8387, 0.5569, 0.8387, 0.5265, 0.6613, 0.5265, 0.8387, 0.5569, 0.8387, 0.5569, 0.8387, 0.5265, 0.8387, 0.5265, 0.6613, 0.5569, 0.8387, 0.5569, 0.8387, 0.5265, 0.6613, 0.5265, 0.8387, 0.5569, 0.8387, 0.5569, 0.8387, 0.5265, 0.8387, 0.5265, 0.8387, 0.6124, 0.6613, 0.6124, 0.6613, 0.582, 0.8387, 0.582, 0.6613, 0.6124, 0.6613, 0.6124, 0.6613, 0.582, 0.6613, 0.582, 0.8387, 0.6124, 0.6613, 0.6124, 0.6613, 0.582, 0.8387, 0.582, 0.6613, 0.6124, 0.6613, 0.6124, 0.6613, 0.582, 0.6613, 0.582, 0.6613, 0.668, 0.8387, 0.668, 0.8387, 0.6376, 0.6613, 0.6376, 0.8387, 0.668, 0.8387, 0.668, 0.8387, 0.6376, 0.8387, 0.6376, 0.6613, 0.668, 0.8387, 0.668, 0.8387, 0.6376, 0.6613, 0.6376, 0.8387, 0.668, 0.8387, 0.668, 0.8387, 0.6376, 0.8387, 0.6376, 0.6613, 0.7235, 0.8387, 0.7235, 0.8387, 0.6931, 0.6613, 0.6931, 0.8387, 0.7235, 0.8387, 0.7235, 0.8387, 0.6931, 0.8387, 0.6931, 0.6613, 0.7235, 0.8387, 0.7235, 0.8387, 0.6931, 0.6613, 0.6931, 0.8387, 0.7235, 0.8387, 0.7235, 0.8387, 0.6931, 0.8387, 0.6931])
me_cube_001.update()

# ---- objects
ob_cube = bpy.data.objects.new('Cube', me_cube_001)

# ---- transforms, parenting, visibility, modifiers, constraints
ob_cube.location = (0.0, 0.0, 0.0)
ob_cube.scale = (1.0, 10.06, 1.0)

# ---- collection membership
col_collection.objects.link(ob_cube)

# ---- scene / render settings (as saved in the file)
scene.frame_start = 1; scene.frame_end = 250; scene.frame_set(1)
scene.render.engine = 'BLENDER_EEVEE_NEXT'
scene.cycles.sampling_pattern = 'TABULATED_SOBOL'
bpy.context.view_layer.update()

# ---- added for rendering (the .blend has no active camera and no usable light): camera, sun
cam_auto = bpy.data.cameras.new('AutoCamera')
cam_auto.lens = 50.0
cam_auto.sensor_width = 36.0
cam_auto.clip_end = 1000.0
ob_auto_camera = bpy.data.objects.new('AutoCamera', cam_auto)
scene.collection.objects.link(ob_auto_camera)
ob_auto_camera.location = (22.7236, -27.2683, 25.1503)
ob_auto_camera.rotation_euler = (1.09748, -7.21219e-08, 0.694738)
scene.camera = ob_auto_camera
light_auto_sun = bpy.data.lights.new('AutoSun', 'SUN')
light_auto_sun.energy = 3.0
light_auto_sun.angle = 0.0523599
ob_auto_sun = bpy.data.objects.new('AutoSun', light_auto_sun)
scene.collection.objects.link(ob_auto_sun)
ob_auto_sun.rotation_euler = (0.872665, 0.174533, 0.523599)
bpy.context.view_layer.update()
